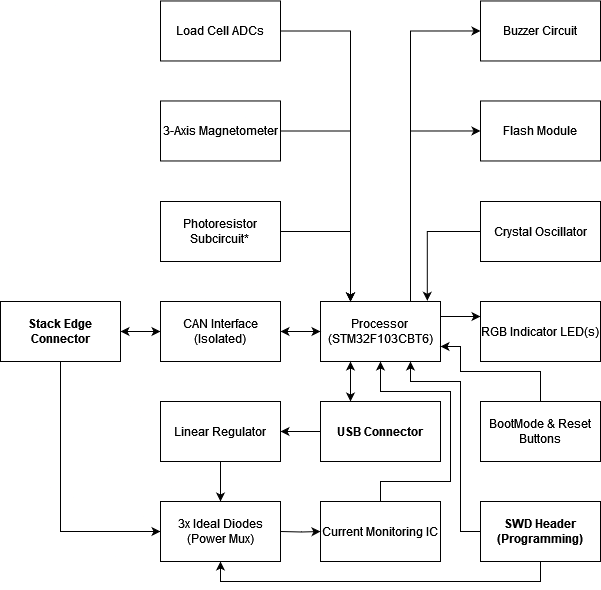

The diagram above was exported from draw.io. Its source (the exported page's mxGraphModel, read from the mxfile embedded in the PNG):
<mxGraphModel dx="1354" dy="576" grid="1" gridSize="10" guides="1" tooltips="1" connect="1" arrows="1" fold="1" page="1" pageScale="1" pageWidth="850" pageHeight="1100" math="0" shadow="0">
  <root>
    <mxCell id="0" />
    <mxCell id="1" parent="0" />
    <mxCell id="CMK4vEeK8Xor_b6nnSUB-8" value="Flash Module" style="whiteSpace=wrap;html=1;" parent="1" vertex="1">
      <mxGeometry x="600" y="419.47" width="120" height="60" as="geometry" />
    </mxCell>
    <mxCell id="CMK4vEeK8Xor_b6nnSUB-11" value="Buzzer Circuit" style="whiteSpace=wrap;html=1;" parent="1" vertex="1">
      <mxGeometry x="600" y="319.47" width="120" height="60" as="geometry" />
    </mxCell>
    <mxCell id="CUMl1UJSkQKC7S2yGOib-27" style="edgeStyle=orthogonalEdgeStyle;rounded=0;orthogonalLoop=1;jettySize=auto;html=1;entryX=0.25;entryY=0;entryDx=0;entryDy=0;" edge="1" parent="1" source="CMK4vEeK8Xor_b6nnSUB-16" target="CUMl1UJSkQKC7S2yGOib-3">
      <mxGeometry relative="1" as="geometry" />
    </mxCell>
    <mxCell id="CMK4vEeK8Xor_b6nnSUB-16" value="3-Axis Magnetometer" style="whiteSpace=wrap;html=1;" parent="1" vertex="1">
      <mxGeometry x="280" y="419.47" width="120" height="60" as="geometry" />
    </mxCell>
    <mxCell id="CUMl1UJSkQKC7S2yGOib-28" style="edgeStyle=orthogonalEdgeStyle;rounded=0;orthogonalLoop=1;jettySize=auto;html=1;entryX=0.25;entryY=0;entryDx=0;entryDy=0;" edge="1" parent="1" source="CMK4vEeK8Xor_b6nnSUB-21" target="CUMl1UJSkQKC7S2yGOib-3">
      <mxGeometry relative="1" as="geometry" />
    </mxCell>
    <mxCell id="CMK4vEeK8Xor_b6nnSUB-21" value="Load Cell ADCs" style="whiteSpace=wrap;html=1;" parent="1" vertex="1">
      <mxGeometry x="280" y="319.47" width="120" height="60" as="geometry" />
    </mxCell>
    <mxCell id="CUMl1UJSkQKC7S2yGOib-1" value="" style="edgeStyle=orthogonalEdgeStyle;rounded=0;orthogonalLoop=1;jettySize=auto;html=1;startArrow=classic;startFill=1;" edge="1" parent="1" source="CUMl1UJSkQKC7S2yGOib-2" target="CUMl1UJSkQKC7S2yGOib-5">
      <mxGeometry relative="1" as="geometry" />
    </mxCell>
    <mxCell id="CUMl1UJSkQKC7S2yGOib-2" value="&lt;div&gt;Stack Edge Connector&lt;/div&gt;" style="whiteSpace=wrap;html=1;fontStyle=1" vertex="1" parent="1">
      <mxGeometry x="120" y="620" width="120" height="60" as="geometry" />
    </mxCell>
    <mxCell id="CUMl1UJSkQKC7S2yGOib-29" style="edgeStyle=orthogonalEdgeStyle;rounded=0;orthogonalLoop=1;jettySize=auto;html=1;exitX=0.75;exitY=0;exitDx=0;exitDy=0;entryX=0;entryY=0.5;entryDx=0;entryDy=0;" edge="1" parent="1" source="CUMl1UJSkQKC7S2yGOib-3" target="CMK4vEeK8Xor_b6nnSUB-8">
      <mxGeometry relative="1" as="geometry" />
    </mxCell>
    <mxCell id="CUMl1UJSkQKC7S2yGOib-30" style="edgeStyle=orthogonalEdgeStyle;rounded=0;orthogonalLoop=1;jettySize=auto;html=1;exitX=0.75;exitY=0;exitDx=0;exitDy=0;entryX=0;entryY=0.5;entryDx=0;entryDy=0;" edge="1" parent="1" source="CUMl1UJSkQKC7S2yGOib-3" target="CMK4vEeK8Xor_b6nnSUB-11">
      <mxGeometry relative="1" as="geometry" />
    </mxCell>
    <mxCell id="CUMl1UJSkQKC7S2yGOib-3" value="Processor&lt;br&gt;(STM32F103CBT6)" style="whiteSpace=wrap;html=1;" vertex="1" parent="1">
      <mxGeometry x="440" y="620" width="120" height="60" as="geometry" />
    </mxCell>
    <mxCell id="CUMl1UJSkQKC7S2yGOib-4" value="" style="edgeStyle=orthogonalEdgeStyle;rounded=0;orthogonalLoop=1;jettySize=auto;html=1;startArrow=classic;startFill=1;" edge="1" parent="1" source="CUMl1UJSkQKC7S2yGOib-5" target="CUMl1UJSkQKC7S2yGOib-3">
      <mxGeometry relative="1" as="geometry" />
    </mxCell>
    <mxCell id="CUMl1UJSkQKC7S2yGOib-5" value="CAN Interface (Isolated)" style="whiteSpace=wrap;html=1;" vertex="1" parent="1">
      <mxGeometry x="280" y="620" width="120" height="60" as="geometry" />
    </mxCell>
    <mxCell id="CUMl1UJSkQKC7S2yGOib-6" style="edgeStyle=orthogonalEdgeStyle;rounded=0;orthogonalLoop=1;jettySize=auto;html=1;entryX=0.89;entryY=-0.012;entryDx=0;entryDy=0;entryPerimeter=0;" edge="1" parent="1" source="CUMl1UJSkQKC7S2yGOib-7" target="CUMl1UJSkQKC7S2yGOib-3">
      <mxGeometry relative="1" as="geometry" />
    </mxCell>
    <mxCell id="CUMl1UJSkQKC7S2yGOib-7" value="Crystal Oscillator" style="whiteSpace=wrap;html=1;" vertex="1" parent="1">
      <mxGeometry x="600" y="520" width="120" height="60" as="geometry" />
    </mxCell>
    <mxCell id="CUMl1UJSkQKC7S2yGOib-8" style="edgeStyle=orthogonalEdgeStyle;rounded=0;orthogonalLoop=1;jettySize=auto;html=1;entryX=0;entryY=0.5;entryDx=0;entryDy=0;exitX=0.5;exitY=1;exitDx=0;exitDy=0;" edge="1" parent="1" source="CUMl1UJSkQKC7S2yGOib-2" target="CUMl1UJSkQKC7S2yGOib-21">
      <mxGeometry relative="1" as="geometry">
        <mxPoint x="180" y="680" as="sourcePoint" />
        <Array as="points">
          <mxPoint x="180" y="850" />
        </Array>
      </mxGeometry>
    </mxCell>
    <mxCell id="CUMl1UJSkQKC7S2yGOib-9" style="edgeStyle=orthogonalEdgeStyle;rounded=0;orthogonalLoop=1;jettySize=auto;html=1;exitX=1;exitY=0.25;exitDx=0;exitDy=0;entryX=0;entryY=0.25;entryDx=0;entryDy=0;" edge="1" parent="1" source="CUMl1UJSkQKC7S2yGOib-3" target="CUMl1UJSkQKC7S2yGOib-22">
      <mxGeometry relative="1" as="geometry">
        <mxPoint x="560" y="635" as="sourcePoint" />
      </mxGeometry>
    </mxCell>
    <mxCell id="CUMl1UJSkQKC7S2yGOib-10" style="edgeStyle=orthogonalEdgeStyle;rounded=0;orthogonalLoop=1;jettySize=auto;html=1;exitX=0.5;exitY=0;exitDx=0;exitDy=0;entryX=0.5;entryY=1;entryDx=0;entryDy=0;" edge="1" parent="1" source="CUMl1UJSkQKC7S2yGOib-11" target="CUMl1UJSkQKC7S2yGOib-3">
      <mxGeometry relative="1" as="geometry">
        <mxPoint x="500" y="680" as="targetPoint" />
        <Array as="points">
          <mxPoint x="500" y="800" />
          <mxPoint x="570" y="800" />
          <mxPoint x="570" y="710" />
          <mxPoint x="500" y="710" />
        </Array>
      </mxGeometry>
    </mxCell>
    <mxCell id="CUMl1UJSkQKC7S2yGOib-11" value="&lt;div&gt;Current Monitoring IC&lt;br&gt;&lt;/div&gt;" style="whiteSpace=wrap;html=1;" vertex="1" parent="1">
      <mxGeometry x="440" y="820" width="120" height="60" as="geometry" />
    </mxCell>
    <mxCell id="CUMl1UJSkQKC7S2yGOib-12" value="" style="edgeStyle=orthogonalEdgeStyle;rounded=0;orthogonalLoop=1;jettySize=auto;html=1;" edge="1" parent="1" target="CUMl1UJSkQKC7S2yGOib-11">
      <mxGeometry relative="1" as="geometry">
        <mxPoint x="400" y="850" as="sourcePoint" />
      </mxGeometry>
    </mxCell>
    <mxCell id="CUMl1UJSkQKC7S2yGOib-13" value="" style="edgeStyle=orthogonalEdgeStyle;rounded=0;orthogonalLoop=1;jettySize=auto;html=1;" edge="1" parent="1" source="CUMl1UJSkQKC7S2yGOib-15" target="CUMl1UJSkQKC7S2yGOib-20">
      <mxGeometry relative="1" as="geometry" />
    </mxCell>
    <mxCell id="CUMl1UJSkQKC7S2yGOib-14" style="edgeStyle=orthogonalEdgeStyle;rounded=0;orthogonalLoop=1;jettySize=auto;html=1;exitX=0.25;exitY=0;exitDx=0;exitDy=0;entryX=0.25;entryY=1;entryDx=0;entryDy=0;startArrow=classic;startFill=1;" edge="1" parent="1" source="CUMl1UJSkQKC7S2yGOib-15" target="CUMl1UJSkQKC7S2yGOib-3">
      <mxGeometry relative="1" as="geometry">
        <mxPoint x="470" y="680" as="targetPoint" />
      </mxGeometry>
    </mxCell>
    <mxCell id="CUMl1UJSkQKC7S2yGOib-15" value="USB Connector" style="whiteSpace=wrap;html=1;fontStyle=1" vertex="1" parent="1">
      <mxGeometry x="440" y="720" width="120" height="60" as="geometry" />
    </mxCell>
    <mxCell id="CUMl1UJSkQKC7S2yGOib-16" style="edgeStyle=orthogonalEdgeStyle;rounded=0;orthogonalLoop=1;jettySize=auto;html=1;entryX=0.75;entryY=1;entryDx=0;entryDy=0;" edge="1" parent="1" source="CUMl1UJSkQKC7S2yGOib-18" target="CUMl1UJSkQKC7S2yGOib-3">
      <mxGeometry relative="1" as="geometry">
        <mxPoint x="530" y="680" as="targetPoint" />
        <Array as="points">
          <mxPoint x="580" y="850" />
          <mxPoint x="580" y="700" />
          <mxPoint x="530" y="700" />
        </Array>
      </mxGeometry>
    </mxCell>
    <mxCell id="CUMl1UJSkQKC7S2yGOib-17" style="edgeStyle=orthogonalEdgeStyle;rounded=0;orthogonalLoop=1;jettySize=auto;html=1;entryX=0.5;entryY=1;entryDx=0;entryDy=0;" edge="1" parent="1" source="CUMl1UJSkQKC7S2yGOib-18" target="CUMl1UJSkQKC7S2yGOib-21">
      <mxGeometry relative="1" as="geometry">
        <Array as="points">
          <mxPoint x="660" y="900" />
          <mxPoint x="340" y="900" />
        </Array>
      </mxGeometry>
    </mxCell>
    <mxCell id="CUMl1UJSkQKC7S2yGOib-18" value="&lt;div&gt;SWD Header&lt;/div&gt;&lt;div&gt;(Programming)&lt;/div&gt;" style="whiteSpace=wrap;html=1;fontStyle=1" vertex="1" parent="1">
      <mxGeometry x="600" y="820" width="120" height="60" as="geometry" />
    </mxCell>
    <mxCell id="CUMl1UJSkQKC7S2yGOib-19" value="" style="edgeStyle=orthogonalEdgeStyle;rounded=0;orthogonalLoop=1;jettySize=auto;html=1;" edge="1" parent="1" source="CUMl1UJSkQKC7S2yGOib-20" target="CUMl1UJSkQKC7S2yGOib-21">
      <mxGeometry relative="1" as="geometry" />
    </mxCell>
    <mxCell id="CUMl1UJSkQKC7S2yGOib-20" value="Linear Regulator" style="whiteSpace=wrap;html=1;" vertex="1" parent="1">
      <mxGeometry x="280" y="720" width="120" height="60" as="geometry" />
    </mxCell>
    <mxCell id="CUMl1UJSkQKC7S2yGOib-21" value="&lt;div&gt;3x Ideal Diodes&lt;/div&gt;&lt;div&gt;(Power Mux)&lt;/div&gt;" style="whiteSpace=wrap;html=1;" vertex="1" parent="1">
      <mxGeometry x="280" y="820" width="120" height="60" as="geometry" />
    </mxCell>
    <mxCell id="CUMl1UJSkQKC7S2yGOib-22" value="RGB Indicator LED(s)" style="whiteSpace=wrap;html=1;" vertex="1" parent="1">
      <mxGeometry x="600" y="620" width="120" height="60" as="geometry" />
    </mxCell>
    <mxCell id="CUMl1UJSkQKC7S2yGOib-23" style="edgeStyle=orthogonalEdgeStyle;rounded=0;orthogonalLoop=1;jettySize=auto;html=1;exitX=0.5;exitY=0;exitDx=0;exitDy=0;entryX=1;entryY=0.75;entryDx=0;entryDy=0;" edge="1" parent="1" source="CUMl1UJSkQKC7S2yGOib-24" target="CUMl1UJSkQKC7S2yGOib-3">
      <mxGeometry relative="1" as="geometry">
        <mxPoint x="560" y="665" as="targetPoint" />
        <Array as="points">
          <mxPoint x="660" y="690" />
          <mxPoint x="580" y="690" />
          <mxPoint x="580" y="665" />
        </Array>
      </mxGeometry>
    </mxCell>
    <mxCell id="CUMl1UJSkQKC7S2yGOib-24" value="&lt;div&gt;BootMode &amp;amp; Reset&lt;/div&gt;&lt;div&gt;Buttons&lt;br&gt;&lt;/div&gt;" style="whiteSpace=wrap;html=1;" vertex="1" parent="1">
      <mxGeometry x="600" y="720" width="120" height="60" as="geometry" />
    </mxCell>
    <mxCell id="CUMl1UJSkQKC7S2yGOib-26" style="edgeStyle=orthogonalEdgeStyle;rounded=0;orthogonalLoop=1;jettySize=auto;html=1;entryX=0.25;entryY=0;entryDx=0;entryDy=0;" edge="1" parent="1" source="CUMl1UJSkQKC7S2yGOib-25" target="CUMl1UJSkQKC7S2yGOib-3">
      <mxGeometry relative="1" as="geometry" />
    </mxCell>
    <mxCell id="CUMl1UJSkQKC7S2yGOib-25" value="Photoresistor&lt;br&gt;Subcircuit*" style="whiteSpace=wrap;html=1;" vertex="1" parent="1">
      <mxGeometry x="280" y="520" width="120" height="60" as="geometry" />
    </mxCell>
  </root>
</mxGraphModel>